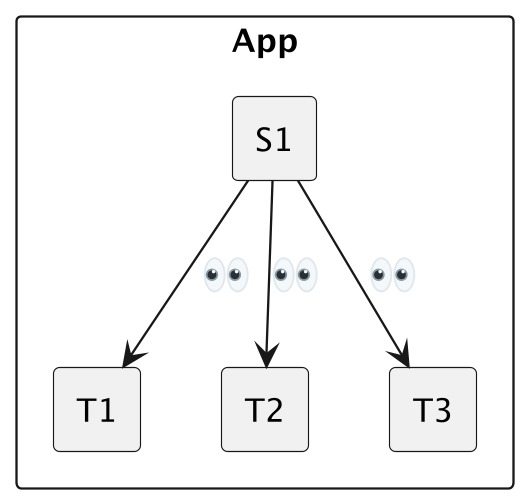

The diagram above was rendered by PlantUML. Its source (embedded in the PNG):
@startuml
 skinparam componentStyle rectangle
 scale 500 width
 scale 500 height
 component App {
   component S1 
   component T1
   component T2 
   component T3
 }
 S1 -down-> T1 : <:eyes:>
 S1 -down-> T2 : <:eyes:>
 S1 -down-> T3 : <:eyes:>
 @enduml